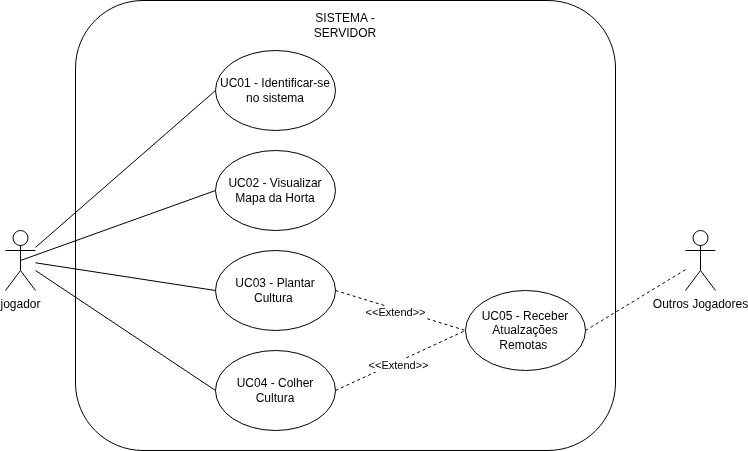

The diagram above was exported from draw.io. Its source (the exported page's mxGraphModel, read from the mxfile embedded in the PNG):
<mxGraphModel dx="1030" dy="1747" grid="1" gridSize="10" guides="1" tooltips="1" connect="1" arrows="1" fold="1" page="1" pageScale="1" pageWidth="827" pageHeight="1169" math="0" shadow="0">
  <root>
    <mxCell id="0" />
    <mxCell id="1" parent="0" />
    <mxCell id="l0BfdMH2alVd9rP1CKrn-32" parent="1" style="rounded=1;whiteSpace=wrap;html=1;" value="" vertex="1">
      <mxGeometry height="450" width="540" x="130" y="-10" as="geometry" />
    </mxCell>
    <mxCell id="l0BfdMH2alVd9rP1CKrn-1" parent="1" style="shape=umlActor;verticalLabelPosition=bottom;verticalAlign=top;html=1;outlineConnect=0;align=center;" value="jogador" vertex="1">
      <mxGeometry height="60" width="30" x="60" y="220" as="geometry" />
    </mxCell>
    <mxCell id="l0BfdMH2alVd9rP1CKrn-5" parent="1" style="ellipse;whiteSpace=wrap;html=1;" value="UC01 - Identificar-se no sistema" vertex="1">
      <mxGeometry height="80" width="120" x="270" y="40" as="geometry" />
    </mxCell>
    <mxCell id="l0BfdMH2alVd9rP1CKrn-8" parent="1" style="shape=umlActor;verticalLabelPosition=bottom;verticalAlign=top;html=1;outlineConnect=0;horizontal=1;fontStyle=0" value="Outros Jogadores&lt;div&gt;&lt;br&gt;&lt;div&gt;&lt;br&gt;&lt;div&gt;&lt;br&gt;&lt;/div&gt;&lt;/div&gt;&lt;/div&gt;" vertex="1">
      <mxGeometry height="60" width="30" x="740" y="220" as="geometry" />
    </mxCell>
    <mxCell id="l0BfdMH2alVd9rP1CKrn-13" parent="1" style="ellipse;whiteSpace=wrap;html=1;" value="UC02 - Visualizar Mapa da Horta" vertex="1">
      <mxGeometry height="80" width="120" x="270" y="140" as="geometry" />
    </mxCell>
    <mxCell id="l0BfdMH2alVd9rP1CKrn-15" parent="1" style="ellipse;whiteSpace=wrap;html=1;" value="UC03 - Plantar Cultura&amp;nbsp;" vertex="1">
      <mxGeometry height="80" width="120" x="270" y="240" as="geometry" />
    </mxCell>
    <mxCell id="l0BfdMH2alVd9rP1CKrn-16" parent="1" style="ellipse;whiteSpace=wrap;html=1;" value="UC04 - Colher Cultura" vertex="1">
      <mxGeometry height="80" width="120" x="270" y="340" as="geometry" />
    </mxCell>
    <mxCell id="l0BfdMH2alVd9rP1CKrn-19" parent="1" style="ellipse;whiteSpace=wrap;html=1;" value="UC05 - Receber Atualzações Remotas&amp;nbsp;" vertex="1">
      <mxGeometry height="80" width="120" x="520" y="280" as="geometry" />
    </mxCell>
    <mxCell id="l0BfdMH2alVd9rP1CKrn-20" edge="1" parent="1" source="l0BfdMH2alVd9rP1CKrn-1" style="endArrow=none;html=1;rounded=0;entryX=0;entryY=0.5;entryDx=0;entryDy=0;" target="l0BfdMH2alVd9rP1CKrn-5" value="">
      <mxGeometry height="50" relative="1" width="50" as="geometry">
        <mxPoint x="360" y="320" as="sourcePoint" />
        <mxPoint x="410" y="270" as="targetPoint" />
      </mxGeometry>
    </mxCell>
    <mxCell id="l0BfdMH2alVd9rP1CKrn-21" edge="1" parent="1" source="l0BfdMH2alVd9rP1CKrn-1" style="endArrow=none;html=1;rounded=0;entryX=0;entryY=0.5;entryDx=0;entryDy=0;exitX=0.5;exitY=0.5;exitDx=0;exitDy=0;exitPerimeter=0;" target="l0BfdMH2alVd9rP1CKrn-13" value="">
      <mxGeometry height="50" relative="1" width="50" as="geometry">
        <mxPoint x="170" y="457" as="sourcePoint" />
        <mxPoint x="350" y="300" as="targetPoint" />
      </mxGeometry>
    </mxCell>
    <mxCell id="l0BfdMH2alVd9rP1CKrn-22" edge="1" parent="1" source="l0BfdMH2alVd9rP1CKrn-1" style="endArrow=none;html=1;rounded=0;entryX=0;entryY=0.5;entryDx=0;entryDy=0;" target="l0BfdMH2alVd9rP1CKrn-15" value="">
      <mxGeometry height="50" relative="1" width="50" as="geometry">
        <mxPoint x="180" y="360" as="sourcePoint" />
        <mxPoint x="375" y="290" as="targetPoint" />
      </mxGeometry>
    </mxCell>
    <mxCell id="l0BfdMH2alVd9rP1CKrn-23" edge="1" parent="1" source="l0BfdMH2alVd9rP1CKrn-1" style="endArrow=none;html=1;rounded=0;entryX=0;entryY=0.5;entryDx=0;entryDy=0;" target="l0BfdMH2alVd9rP1CKrn-16" value="">
      <mxGeometry height="50" relative="1" width="50" as="geometry">
        <mxPoint x="140" y="460" as="sourcePoint" />
        <mxPoint x="335" y="390" as="targetPoint" />
      </mxGeometry>
    </mxCell>
    <mxCell id="l0BfdMH2alVd9rP1CKrn-24" edge="1" parent="1" source="l0BfdMH2alVd9rP1CKrn-16" style="endArrow=none;dashed=1;html=1;rounded=0;entryX=0;entryY=0.5;entryDx=0;entryDy=0;exitX=1;exitY=0.5;exitDx=0;exitDy=0;" target="l0BfdMH2alVd9rP1CKrn-19" value="">
      <mxGeometry height="50" relative="1" width="50" as="geometry">
        <mxPoint x="330" y="310" as="sourcePoint" />
        <mxPoint x="380" y="260" as="targetPoint" />
      </mxGeometry>
    </mxCell>
    <mxCell id="l0BfdMH2alVd9rP1CKrn-25" connectable="0" parent="l0BfdMH2alVd9rP1CKrn-24" style="edgeLabel;html=1;align=center;verticalAlign=middle;resizable=0;points=[];" value="&amp;lt;&amp;lt;Extend&amp;gt;&amp;gt;" vertex="1">
      <mxGeometry relative="1" x="-0.0682" y="-3" as="geometry">
        <mxPoint as="offset" />
      </mxGeometry>
    </mxCell>
    <mxCell id="l0BfdMH2alVd9rP1CKrn-27" edge="1" parent="1" source="l0BfdMH2alVd9rP1CKrn-19" style="endArrow=none;dashed=1;html=1;rounded=0;exitX=1;exitY=0.5;exitDx=0;exitDy=0;" target="l0BfdMH2alVd9rP1CKrn-8" value="">
      <mxGeometry height="50" relative="1" width="50" as="geometry">
        <mxPoint x="330" y="310" as="sourcePoint" />
        <mxPoint x="380" y="260" as="targetPoint" />
      </mxGeometry>
    </mxCell>
    <mxCell id="l0BfdMH2alVd9rP1CKrn-28" edge="1" parent="1" source="l0BfdMH2alVd9rP1CKrn-15" style="endArrow=none;dashed=1;html=1;rounded=0;entryX=0;entryY=0.5;entryDx=0;entryDy=0;exitX=1;exitY=0.5;exitDx=0;exitDy=0;" target="l0BfdMH2alVd9rP1CKrn-19" value="">
      <mxGeometry height="50" relative="1" width="50" as="geometry">
        <mxPoint x="460" y="260" as="sourcePoint" />
        <mxPoint x="590" y="200" as="targetPoint" />
      </mxGeometry>
    </mxCell>
    <mxCell id="l0BfdMH2alVd9rP1CKrn-29" connectable="0" parent="l0BfdMH2alVd9rP1CKrn-28" style="edgeLabel;html=1;align=center;verticalAlign=middle;resizable=0;points=[];" value="&amp;lt;&amp;lt;Extend&amp;gt;&amp;gt;" vertex="1">
      <mxGeometry relative="1" x="-0.0682" y="-3" as="geometry">
        <mxPoint as="offset" />
      </mxGeometry>
    </mxCell>
    <mxCell id="l0BfdMH2alVd9rP1CKrn-34" parent="1" style="text;html=1;whiteSpace=wrap;strokeColor=none;fillColor=none;align=center;verticalAlign=middle;rounded=0;" value="SISTEMA - SERVIDOR" vertex="1">
      <mxGeometry height="30" width="60" x="370" as="geometry" />
    </mxCell>
  </root>
</mxGraphModel>